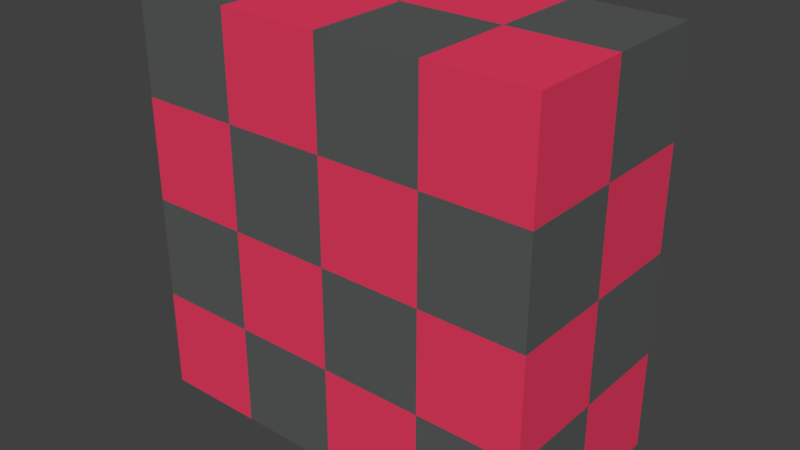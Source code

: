 # Source: wall02.blend  (saved by Blender 2.77.0; exported with 4.5.12 LTS)
import bpy
from mathutils import Matrix  # noqa: F401  (used for matrix-valued properties, if any)

bpy.ops.wm.read_factory_settings(use_empty=True)
scene = bpy.context.scene
scene.name = 'Scene'

# ---- collections
col_collection_1 = bpy.data.collections.new('Collection 1'); scene.collection.children.link(col_collection_1)

# ---- materials (node trees are filled in below, after node groups)
mat_wall02tile2 = bpy.data.materials.new('Wall02Tile2')
mat_wall02tile2.alpha_threshold = 0.0
mat_wall02tile2.use_transparent_shadow = False
mat_wall02tile2.diffuse_color = (0.8, 0.0465, 0.1196, 1.0)
mat_wall02tile2.roughness = 0.5
mat_wall02tile1 = bpy.data.materials.new('Wall02Tile1')
mat_wall02tile1.alpha_threshold = 0.0
mat_wall02tile1.use_transparent_shadow = False
mat_wall02tile1.diffuse_color = (0.1011, 0.1072, 0.1048, 1.0)
mat_wall02tile1.roughness = 0.5

# ---- material node trees

# ---- world
world_world = bpy.data.worlds.new('World'); scene.world = world_world
world_world.color = (0.05088, 0.05088, 0.05088)
world_world.use_sun_shadow = False
world_world.sun_shadow_jitter_overblur = 0.0
world_world.cycles.sampling_method = 'MANUAL'

# ---- meshes
me_cube_001 = bpy.data.meshes.new('Cube.001')
me_cube_001.from_pydata([(1.0, 1.0, -1.0), (-1.0, -1.0, -1.0), (1.0, -1.0, 1.0), (-1.0, 1.0, 1.0), (0.5, 1.0, -1.0), (1.788e-07, 1.0, -1.0), (-0.5, 1.0, -1.0), (0.5, -1.0, -1.0), (-5.96e-08, -1.0, -1.0), (-0.5, -1.0, -1.0), (0.5, 1.0, 1.0), (2.384e-07, 1.0, 1.0), (-0.5, 1.0, 1.0), (0.5, -1.0, 1.0), (-5.364e-07, -1.0, 1.0), (-0.5, -1.0, 1.0), (1.0, 1.0, -0.5), (1.0, 1.0, 0.0), (1.0, 1.0, 0.5), (1.0, -1.0, -0.5), (1.0, -1.0, 0.0), (1.0, -1.0, 0.5), (-1.0, -1.0, -0.5), (-1.0, -1.0, 0.0), (-1.0, -1.0, 0.5), (-1.0, 1.0, -0.5), (-1.0, 1.0, 0.0), (-1.0, 1.0, 0.5), (0.5, 1.0, -0.5), (0.5, 1.0, 0.0), (0.5, 1.0, 0.5), (1.937e-07, 1.0, -0.5), (2.086e-07, 1.0, 0.0), (2.235e-07, 1.0, 0.5), (-0.5, 1.0, -0.5), (-0.5, 1.0, 0.0), (-0.5, 1.0, 0.5), (0.5, -1.0, 0.5), (0.5, -1.0, 0.0), (0.5, -1.0, -0.5), (-4.172e-07, -1.0, 0.5), (-2.98e-07, -1.0, 0.0), (-1.788e-07, -1.0, -0.5), (-0.5, -1.0, 0.5), (-0.5, -1.0, 0.0), (-0.5, -1.0, -0.5), (1.0, -5.96e-08, -1.0), (-1.0, 2.98e-07, -1.0), (1.0, -5.364e-07, 1.0), (-1.0, 1.788e-07, 1.0), (0.5, -4.172e-07, 1.0), (-1.49e-07, -1.788e-07, 1.0), (-0.5, 0.0, 1.0), (-1.0, 2.384e-07, -0.5), (-1.0, 1.788e-07, 0.0), (-1.0, 1.788e-07, 0.5), (1.0, -1.788e-07, -0.5), (1.0, -2.98e-07, 0.0), (1.0, -4.172e-07, 0.5)], [], [(58, 48, 2, 21), (55, 49, 3, 27), (16, 0, 4, 28), (31, 5, 6, 34), (21, 2, 13, 37), (40, 14, 15, 43), (48, 50, 13, 2), (51, 52, 15, 14), (42, 41, 44, 45), (7, 39, 42, 8), (38, 37, 40, 41), (19, 20, 38, 39), (33, 32, 35, 36), (10, 30, 33, 11), (29, 28, 31, 32), (18, 17, 29, 30), (12, 36, 27, 3), (35, 34, 25, 26), (53, 54, 26, 25), (9, 45, 22, 1), (44, 43, 24, 23), (56, 57, 20, 19), (17, 18, 58, 57), (0, 16, 56, 46), (23, 24, 55, 54), (1, 22, 53, 47), (10, 11, 51, 50), (12, 3, 49, 52)])
me_cube_001.materials.append(mat_wall02tile2)
me_cube_001.use_remesh_preserve_volume = False
me_cube_001.use_remesh_preserve_attributes = False
me_cube_001.use_mirror_vertex_groups = False
me_cube_001.update()
me_cube = bpy.data.meshes.new('Cube')
me_cube.from_pydata([(1.0, 1.0, -1.0), (1.0, -1.0, -1.0), (-1.0, -1.0, -1.0), (-1.0, 1.0, -1.0), (1.0, 1.0, 1.0), (-1.0, -1.0, 1.0), (0.5, 1.0, -1.0), (1.788e-07, 1.0, -1.0), (-0.5, 1.0, -1.0), (0.5, -1.0, -1.0), (-5.96e-08, -1.0, -1.0), (-0.5, -1.0, -1.0), (0.5, 1.0, 1.0), (2.384e-07, 1.0, 1.0), (-0.5, 1.0, 1.0), (0.5, -1.0, 1.0), (-5.364e-07, -1.0, 1.0), (-0.5, -1.0, 1.0), (1.0, 1.0, -0.5), (1.0, 1.0, 0.0), (1.0, 1.0, 0.5), (1.0, -1.0, -0.5), (1.0, -1.0, 0.0), (1.0, -1.0, 0.5), (-1.0, -1.0, -0.5), (-1.0, -1.0, 0.0), (-1.0, -1.0, 0.5), (-1.0, 1.0, -0.5), (-1.0, 1.0, 0.0), (-1.0, 1.0, 0.5), (0.5, 1.0, -0.5), (0.5, 1.0, 0.0), (0.5, 1.0, 0.5), (1.937e-07, 1.0, -0.5), (2.086e-07, 1.0, 0.0), (2.235e-07, 1.0, 0.5), (-0.5, 1.0, -0.5), (-0.5, 1.0, 0.0), (-0.5, 1.0, 0.5), (0.5, -1.0, 0.5), (0.5, -1.0, 0.0), (0.5, -1.0, -0.5), (-4.172e-07, -1.0, 0.5), (-2.98e-07, -1.0, 0.0), (-1.788e-07, -1.0, -0.5), (-0.5, -1.0, 0.5), (-0.5, -1.0, 0.0), (-0.5, -1.0, -0.5), (1.0, -5.96e-08, -1.0), (-1.0, 2.98e-07, -1.0), (1.0, -5.364e-07, 1.0), (-1.0, 1.788e-07, 1.0), (0.5, -4.172e-07, 1.0), (-1.49e-07, -1.788e-07, 1.0), (-0.5, 0.0, 1.0), (0.5, 5.96e-08, -1.0), (5.96e-08, 1.192e-07, -1.0), (-0.5, 1.192e-07, -1.0), (-1.0, 2.384e-07, -0.5), (-1.0, 1.788e-07, 0.0), (-1.0, 1.788e-07, 0.5), (1.0, -1.788e-07, -0.5), (1.0, -2.98e-07, 0.0), (1.0, -4.172e-07, 0.5)], [], [(57, 11, 2, 49), (54, 51, 5, 17), (45, 17, 5, 26), (36, 8, 3, 27), (30, 6, 7, 33), (39, 15, 16, 42), (52, 53, 16, 15), (48, 1, 9, 55), (55, 9, 10, 56), (56, 10, 11, 57), (10, 44, 47, 11), (43, 42, 45, 46), (41, 40, 43, 44), (1, 21, 41, 9), (22, 23, 39, 40), (13, 35, 38, 14), (34, 33, 36, 37), (32, 31, 34, 35), (4, 20, 32, 12), (19, 18, 30, 31), (38, 37, 28, 29), (49, 58, 27, 3), (59, 60, 29, 28), (47, 46, 25, 24), (48, 61, 21, 1), (62, 63, 23, 22), (18, 19, 62, 61), (24, 25, 59, 58), (7, 56, 57, 8), (6, 55, 56, 7), (0, 48, 55, 6), (13, 14, 54, 53), (4, 12, 52, 50), (26, 5, 51, 60), (20, 4, 50, 63), (8, 57, 49, 3)])
me_cube.materials.append(mat_wall02tile1)
me_cube.use_remesh_preserve_volume = False
me_cube.use_remesh_preserve_attributes = False
me_cube.use_mirror_vertex_groups = False
me_cube.update()

# ---- objects
ob_tile2 = bpy.data.objects.new('Tile2', me_cube_001)
ob_tile1 = bpy.data.objects.new('Tile1', me_cube)

# ---- transforms, parenting, visibility, modifiers, constraints
ob_tile2.location = (0.0, 0.0, 0.0)
ob_tile2.scale = (2.0, 1.0, 2.0)
ob_tile2.lock_rotations_4d = False
ob_tile2.empty_display_type = 'ARROWS'
ob_tile2.lineart.crease_threshold = 0.0
ob_tile1.location = (0.0, 0.0, 0.0)
ob_tile1.scale = (2.0, 1.0, 2.0)
ob_tile1.lock_rotations_4d = False
ob_tile1.empty_display_type = 'ARROWS'
ob_tile1.lineart.crease_threshold = 0.0

# ---- collection membership
col_collection_1.objects.link(ob_tile2)
col_collection_1.objects.link(ob_tile1)

# ---- scene / render settings (as saved in the file)
scene.frame_start = 1; scene.frame_end = 250; scene.frame_set(1)
scene.render.engine = 'BLENDER_EEVEE_NEXT'
scene.render.resolution_percentage = 50
scene.render.dither_intensity = 0.0
scene.cycles.use_denoising = False
scene.cycles.samples = 128
scene.cycles.sampling_pattern = 'TABULATED_SOBOL'
scene.cycles.light_sampling_threshold = 0.0
scene.cycles.use_adaptive_sampling = False
scene.cycles.use_light_tree = False
scene.cycles.blur_glossy = 0.0
scene.cycles.sample_clamp_indirect = 0.0
scene.view_settings.view_transform = 'Standard'
bpy.context.view_layer.update()

# ---- added for rendering (the .blend has no active camera and no usable light): camera, sun
cam_auto = bpy.data.cameras.new('AutoCamera')
cam_auto.lens = 50.0
cam_auto.sensor_width = 36.0
cam_auto.clip_end = 1000.0
ob_auto_camera = bpy.data.objects.new('AutoCamera', cam_auto)
scene.collection.objects.link(ob_auto_camera)
ob_auto_camera.location = (5.55135, -6.66162, 4.44108)
ob_auto_camera.rotation_euler = (1.09748, -7.21219e-08, 0.694738)
scene.camera = ob_auto_camera
light_auto_sun = bpy.data.lights.new('AutoSun', 'SUN')
light_auto_sun.energy = 3.0
light_auto_sun.angle = 0.0523599
ob_auto_sun = bpy.data.objects.new('AutoSun', light_auto_sun)
scene.collection.objects.link(ob_auto_sun)
ob_auto_sun.rotation_euler = (0.872665, 0.174533, 0.523599)
bpy.context.view_layer.update()
